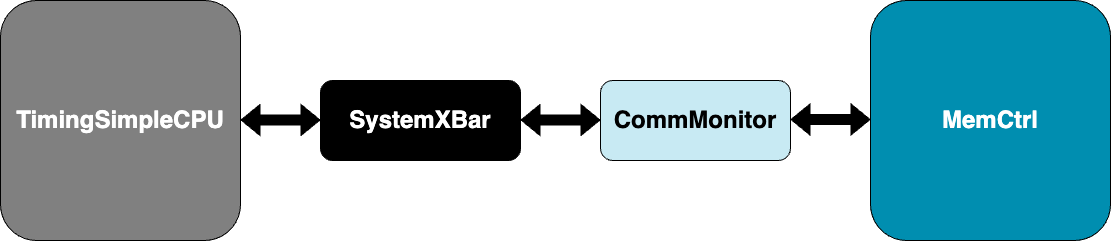

The diagram above was exported from draw.io. Its source (the exported page's mxGraphModel, read from the mxfile embedded in the PNG):
<mxGraphModel dx="1466" dy="929" grid="1" gridSize="10" guides="1" tooltips="1" connect="1" arrows="1" fold="1" page="1" pageScale="1" pageWidth="850" pageHeight="1100" math="0" shadow="0">
  <root>
    <mxCell id="0" />
    <mxCell id="1" parent="0" />
    <mxCell id="2vXopjNKw7320fG3rR9A-37" value="TimingSimpleCPU" style="rounded=1;whiteSpace=wrap;html=1;fontSize=24;fontStyle=1;fillColor=#808080;fontColor=#FFFFFF;" vertex="1" parent="1">
      <mxGeometry x="80" y="80" width="240" height="240" as="geometry" />
    </mxCell>
    <mxCell id="2vXopjNKw7320fG3rR9A-38" value="SystemXBar" style="rounded=1;whiteSpace=wrap;html=1;fontSize=24;fontStyle=1;fillColor=#000000;fontColor=#FFFFFF;" vertex="1" parent="1">
      <mxGeometry x="400" y="160" width="200" height="80" as="geometry" />
    </mxCell>
    <mxCell id="2vXopjNKw7320fG3rR9A-39" value="MemCtrl" style="rounded=1;whiteSpace=wrap;html=1;fontSize=24;fontStyle=1;fillColor=#008EB0;fontColor=#FFFFFF;" vertex="1" parent="1">
      <mxGeometry x="950" y="80" width="240" height="240" as="geometry" />
    </mxCell>
    <mxCell id="2vXopjNKw7320fG3rR9A-40" value="" style="shape=flexArrow;endArrow=classic;startArrow=classic;html=1;rounded=0;strokeColor=#000000;fillColor=#000000;" edge="1" parent="1">
      <mxGeometry width="100" height="100" relative="1" as="geometry">
        <mxPoint x="320" y="199.5" as="sourcePoint" />
        <mxPoint x="400" y="199.5" as="targetPoint" />
      </mxGeometry>
    </mxCell>
    <mxCell id="2vXopjNKw7320fG3rR9A-41" value="" style="shape=flexArrow;endArrow=classic;startArrow=classic;html=1;rounded=0;strokeColor=#000000;fillColor=#000000;" edge="1" parent="1">
      <mxGeometry width="100" height="100" relative="1" as="geometry">
        <mxPoint x="600" y="199.5" as="sourcePoint" />
        <mxPoint x="680" y="199.5" as="targetPoint" />
      </mxGeometry>
    </mxCell>
    <mxCell id="2vXopjNKw7320fG3rR9A-42" value="CommMonitor" style="rounded=1;whiteSpace=wrap;html=1;fontSize=24;fontStyle=1;fillColor=#C8EAF3;fontColor=#000000;" vertex="1" parent="1">
      <mxGeometry x="680" y="160" width="190" height="80" as="geometry" />
    </mxCell>
    <mxCell id="2vXopjNKw7320fG3rR9A-45" value="" style="shape=flexArrow;endArrow=classic;startArrow=classic;html=1;rounded=0;strokeColor=#000000;fillColor=#000000;" edge="1" parent="1">
      <mxGeometry width="100" height="100" relative="1" as="geometry">
        <mxPoint x="870" y="199" as="sourcePoint" />
        <mxPoint x="950" y="199" as="targetPoint" />
      </mxGeometry>
    </mxCell>
  </root>
</mxGraphModel>